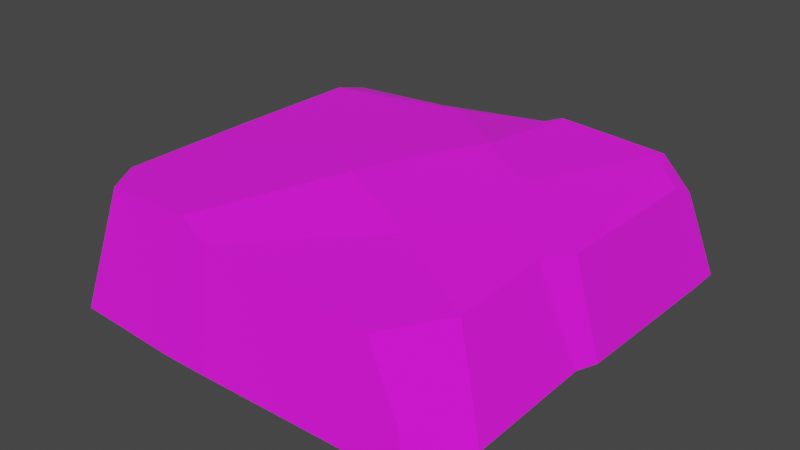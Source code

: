 # Source: Pebble_Square_1.blend  (saved by Blender 4.0.36; exported with 4.5.12 LTS)
import bpy
from mathutils import Matrix  # noqa: F401  (used for matrix-valued properties, if any)

bpy.ops.wm.read_factory_settings(use_empty=True)
scene = bpy.context.scene
scene.name = 'Scene'

# ---- images (referenced by path relative to the original .blend; pixels are not part of the script)
import os
ASSET_DIR = os.environ.get("B2B_ASSET_DIR", "")  # directory of the original .blend (textures are referenced by path, not embedded)
HERE = os.path.dirname(os.path.abspath(__file__))  # packed textures are extracted next to this script under _unpacked/

def load_image(name, relpath, width, height, colorspace="sRGB"):
    """Load a texture the original file referenced (path relative to the .blend, or extracted next to this script)."""
    p = next((c for c in (os.path.join(HERE, relpath), os.path.join(ASSET_DIR, relpath)) if relpath and os.path.exists(c)), "")
    if p:
        img = bpy.data.images.load(p, check_existing=True)
        img.name = name
    else:  # same state as the original file: an image datablock whose file is absent (Cycles renders it pink)
        img = bpy.data.images.new(name, width, height)
        img.source = "FILE"
        img.filepath = "//" + (relpath or name)
    img.colorspace_settings.name = colorspace
    return img
img_pathrocks_diffuse_png = load_image('PathRocks_Diffuse.png', 'textures/PathRocks_Diffuse.png', 1024, 1024, 'sRGB')

# ---- materials (node trees are filled in below, after node groups)
mat_pathrocks = bpy.data.materials.new('PathRocks')
mat_pathrocks.use_transparent_shadow = False

# ---- material node trees
mat_pathrocks.use_nodes = True; mat_pathrocks.node_tree.nodes.clear()
_N = mat_pathrocks.node_tree.nodes; _L = mat_pathrocks.node_tree.links
n0 = _N.new('ShaderNodeBsdfPrincipled'); n0.name = 'Principled BSDF'; n0.location = (10, 300)
n0.inputs[2].default_value = 1.0
n0.inputs[3].default_value = 1.45
n1 = _N.new('ShaderNodeOutputMaterial'); n1.name = 'Material Output'; n1.location = (300, 300)
n2 = _N.new('ShaderNodeTexImage'); n2.name = 'Image Texture'; n2.location = (-280, 280)
n2.image = img_pathrocks_diffuse_png
_L.new(n0.outputs[0], n1.inputs[0])
_L.new(n2.outputs[0], n0.inputs[0])
n1.is_active_output = True

# ---- world
world_world = bpy.data.worlds.new('World'); scene.world = world_world
world_world.use_nodes = True; world_world.node_tree.nodes.clear()
_N = world_world.node_tree.nodes; _L = world_world.node_tree.links
n0 = _N.new('ShaderNodeOutputWorld'); n0.name = 'World Output'; n0.location = (300, 300)
n1 = _N.new('ShaderNodeBackground'); n1.name = 'Background'; n1.location = (10, 300)
n1.inputs[0].default_value = (0.05088, 0.05088, 0.05088, 1.0)
_L.new(n1.outputs[0], n0.inputs[0])
n0.is_active_output = True
world_world.color = (0.05088, 0.05088, 0.05088)
world_world.use_sun_shadow = False
world_world.sun_shadow_jitter_overblur = 0.0

# ---- meshes
me_cube_017_retopology_006 = bpy.data.meshes.new('Cube.017_Retopology.006')
me_cube_017_retopology_006.from_pydata([(0.1888, -0.1701, -0.001779), (0.1856, -0.2081, -0.001429), (0.1548, -0.2258, 0.0381), (0.152, -0.1486, 0.09291), (0.1874, -0.03221, -0.002183), (0.03428, -0.1156, -0.002202), (-0.004495, -0.166, -0.002202), (0.06209, -0.01964, -0.002202), (-0.1212, -0.03749, -0.002202), (-0.1163, 0.08919, -0.002202), (-0.2331, -0.03702, -0.001004), (-0.1088, -0.1756, -0.002202), (-0.2319, -0.1827, -0.001026), (-0.09445, -0.2376, -0.0006462), (-0.08852, -0.2099, 0.1235), (-0.0469, -0.2378, -0.0005247), (-0.2069, -0.2311, -0.0009038), (-0.1797, -0.2078, 0.1211), (-0.2063, -0.1692, 0.1183), (-0.2073, -0.02989, 0.1179), (-0.0373, -0.06003, 0.1256), (0.0529, -0.09671, 0.1092), (-0.0003778, 0.02746, 0.1271), (0.06711, -0.001762, 0.117), (0.02292, 0.06556, 0.1277), (0.03484, 0.1725, 0.1232), (0.08515, 0.03387, 0.118), (-0.05647, 0.1299, 0.122), (-0.08981, 0.07196, 0.1223), (-0.1359, 0.1121, 0.1215), (-0.1185, 0.1791, 0.09708), (-0.2074, 0.1092, 0.1164), (-0.2333, 0.1083, -0.001328), (-0.2187, 0.1839, 0.06494), (-0.2064, 0.147, 0.1059), (-0.233, 0.1981, -0.001356), (-0.1148, 0.2012, -0.001442), (0.03259, 0.2018, -0.001084), (0.01202, 0.1754, 0.1132), (0.07091, 0.2015, -0.001363), (0.1842, 0.2019, -0.001169), (0.1458, 0.1756, 0.112), (0.2011, 0.1907, -0.001744), (0.2013, 0.1592, -0.001651), (0.176, 0.1436, 0.09894), (0.1967, -0.01303, -0.0009529), (0.1751, -0.02462, 0.1019), (0.1613, 0.1412, 0.1175), (0.1571, -0.05162, 0.102), (0.151, 0.1635, 0.1202), (0.1785, 0.1687, 0.08678), (-0.05731, -0.2144, 0.1094), (0.1154, -0.2132, 0.09442), (0.168, -0.2348, -0.000903)], [], [(0, 1, 6, 5), (0, 2, 53, 1), (2, 0, 3, 52), (4, 48, 3, 0), (0, 5, 7, 4), (5, 6, 11, 8), (5, 8, 9, 7), (9, 8, 10, 32), (8, 11, 12, 10), (11, 13, 16, 12), (11, 6, 15, 13), (14, 17, 16, 13), (51, 14, 13, 15), (16, 17, 18, 12), (14, 20, 18, 17), (18, 19, 10, 12), (20, 22, 19, 18), (20, 21, 23, 22), (14, 51, 21, 20), (22, 23, 26, 24), (19, 22, 24, 28), (38, 27, 24, 25), (25, 24, 26, 49), (28, 24, 27, 29), (19, 28, 29, 31), (29, 30, 34, 31), (27, 38, 30, 29), (19, 31, 32, 10), (32, 31, 33, 35), (31, 34, 33), (33, 34, 30), (35, 33, 30, 36), (36, 9, 32, 35), (36, 30, 38, 37), (36, 37, 9), (38, 25, 39, 37), (39, 9, 37), (39, 25, 41, 40), (9, 39, 40, 43), (40, 41, 50, 42), (40, 42, 43), (42, 50, 44, 43), (43, 44, 46, 45), (43, 45, 7, 9), (46, 48, 4, 45), (4, 7, 45), (26, 46, 47, 49), (44, 47, 46), (46, 26, 23, 48), (21, 3, 48, 23), (50, 49, 47, 44), (49, 41, 25), (41, 49, 50), (3, 21, 51, 52), (52, 51, 15, 2), (53, 2, 15), (6, 1, 53, 15)])
me_cube_017_retopology_006.polygons.foreach_set('use_smooth', [0, 0, 0, 0, 0, 1, 1, 0, 0, 0, 0, 0, 0, 0, 0, 0, 0, 0, 0, 0, 0, 0, 0, 0, 0, 0, 0, 0, 0, 0, 0, 0, 0, 0, 0, 0, 0, 0, 0, 0, 0, 0, 0, 0, 0, 0, 0, 0, 0, 0, 0, 0, 0, 0, 0, 0, 0])
_uv = me_cube_017_retopology_006.uv_layers.new(name='Default')
_uv.uv.foreach_set('vector', [0.5627, 0.8383, 0.5639, 0.8539, 0.6418, 0.837, 0.626, 0.8162, 0.2518, 0.06522, 0.2826, 0.04597, 0.2703, 0.03362, 0.26, 0.04698, 0.2826, 0.04597, 0.2518, 0.06522, 0.2914, 0.08604, 0.3057, 0.06135, 0.2442, 0.1346, 0.2906, 0.1256, 0.2914, 0.08604, 0.2518, 0.06522, 0.5627, 0.8383, 0.626, 0.8162, 0.6148, 0.7769, 0.5634, 0.7819, 0.626, 0.8162, 0.6418, 0.837, 0.6845, 0.841, 0.6897, 0.7845, 0.626, 0.8162, 0.6897, 0.7845, 0.6879, 0.7327, 0.6148, 0.7769, 0.6879, 0.7327, 0.6897, 0.7845, 0.7355, 0.7845, 0.7359, 0.725, 0.6897, 0.7845, 0.6845, 0.841, 0.7348, 0.8441, 0.7355, 0.7845, 0.6845, 0.841, 0.6785, 0.8664, 0.7245, 0.8639, 0.7348, 0.8441, 0.6845, 0.841, 0.6418, 0.837, 0.659, 0.8664, 0.6785, 0.8664, 0.3879, 0.05255, 0.4213, 0.05347, 0.4509, 0.01824, 0.3926, 0.001953, 0.3753, 0.04887, 0.3879, 0.05255, 0.3926, 0.001953, 0.3675, 0.003635, 0.4509, 0.01824, 0.4213, 0.05347, 0.4326, 0.06658, 0.4726, 0.0387, 0.3879, 0.05255, 0.3722, 0.1141, 0.4326, 0.06658, 0.4213, 0.05347, 0.4326, 0.06658, 0.4446, 0.1186, 0.4933, 0.1077, 0.4726, 0.0387, 0.3722, 0.1141, 0.3621, 0.1501, 0.4446, 0.1186, 0.4326, 0.06658, 0.3722, 0.1141, 0.3342, 0.103, 0.3324, 0.1411, 0.3621, 0.1501, 0.3879, 0.05255, 0.3753, 0.04887, 0.3342, 0.103, 0.3722, 0.1141, 0.3621, 0.1501, 0.3324, 0.1411, 0.3278, 0.1554, 0.3552, 0.1661, 0.4446, 0.1186, 0.3621, 0.1501, 0.3552, 0.1661, 0.4002, 0.1642, 0.3644, 0.2121, 0.3895, 0.1895, 0.3552, 0.1661, 0.3554, 0.2101, 0.3554, 0.2101, 0.3552, 0.1661, 0.3278, 0.1554, 0.311, 0.206, 0.4002, 0.1642, 0.3552, 0.1661, 0.3895, 0.1895, 0.4202, 0.1786, 0.4446, 0.1186, 0.4002, 0.1642, 0.4202, 0.1786, 0.4484, 0.1732, 0.4202, 0.1786, 0.4172, 0.2091, 0.448, 0.1888, 0.4484, 0.1732, 0.3895, 0.1895, 0.3644, 0.2121, 0.4172, 0.2091, 0.4202, 0.1786, 0.4446, 0.1186, 0.4484, 0.1732, 0.4933, 0.1792, 0.4933, 0.1077, 0.4933, 0.1792, 0.4484, 0.1732, 0.4584, 0.2063, 0.4813, 0.2212, 0.4484, 0.1732, 0.448, 0.1888, 0.4584, 0.2063, 0.4584, 0.2063, 0.448, 0.1888, 0.4172, 0.2091, 0.4813, 0.2212, 0.4584, 0.2063, 0.4172, 0.2091, 0.4271, 0.2497, 0.6875, 0.6868, 0.6879, 0.7327, 0.7359, 0.725, 0.7359, 0.6883, 0.4271, 0.2497, 0.4172, 0.2091, 0.3644, 0.2121, 0.3578, 0.2602, 0.6875, 0.6868, 0.6272, 0.6863, 0.6879, 0.7327, 0.3644, 0.2121, 0.3554, 0.2101, 0.3387, 0.2591, 0.3578, 0.2602, 0.6115, 0.6864, 0.6879, 0.7327, 0.6272, 0.6863, 0.3387, 0.2591, 0.3554, 0.2101, 0.3127, 0.2108, 0.2863, 0.2506, 0.6879, 0.7327, 0.6115, 0.6864, 0.5651, 0.6861, 0.5581, 0.7035, 0.2863, 0.2506, 0.3127, 0.2108, 0.2979, 0.2136, 0.2774, 0.245, 0.5651, 0.6861, 0.5582, 0.6906, 0.5581, 0.7035, 0.2774, 0.245, 0.2979, 0.2136, 0.2968, 0.2028, 0.2665, 0.2306, 0.2665, 0.2306, 0.2968, 0.2028, 0.2871, 0.1384, 0.2429, 0.1458, 0.5581, 0.7035, 0.5597, 0.774, 0.6148, 0.7769, 0.6879, 0.7327, 0.2871, 0.1384, 0.2906, 0.1256, 0.2442, 0.1346, 0.2429, 0.1458, 0.5634, 0.7819, 0.6148, 0.7769, 0.5597, 0.774, 0.3278, 0.1554, 0.2871, 0.1384, 0.3054, 0.1989, 0.311, 0.206, 0.2968, 0.2028, 0.3054, 0.1989, 0.2871, 0.1384, 0.2871, 0.1384, 0.3278, 0.1554, 0.3324, 0.1411, 0.2906, 0.1256, 0.3342, 0.103, 0.2914, 0.08604, 0.2906, 0.1256, 0.3324, 0.1411, 0.2979, 0.2136, 0.311, 0.206, 0.3054, 0.1989, 0.2968, 0.2028, 0.311, 0.206, 0.3127, 0.2108, 0.3554, 0.2101, 0.3127, 0.2108, 0.311, 0.206, 0.2979, 0.2136, 0.2914, 0.08604, 0.3342, 0.103, 0.3753, 0.04887, 0.3057, 0.06135, 0.3057, 0.06135, 0.3753, 0.04887, 0.3675, 0.003635, 0.2826, 0.04597, 0.2703, 0.03362, 0.2826, 0.04597, 0.3675, 0.003635, 0.6418, 0.837, 0.5639, 0.8539, 0.5711, 0.8649, 0.659, 0.8664])
me_cube_017_retopology_006.materials.append(mat_pathrocks)
me_cube_017_retopology_006.update()
me_cube_017_retopology_006.normals_split_custom_set([tuple(v) for v in zip(*[iter([0.002083, -0.004953, -1.0, 0.002083, -0.004953, -1.0, 0.002083, -0.004953, -1.0, 0.002083, -0.004953, -1.0, 0.8145, -0.2548, 0.5212, 0.8145, -0.2548, 0.5212, 0.8145, -0.2548, 0.5212, 0.8145, -0.2548, 0.5212, 0.8175, -0.3141, 0.4827, 0.8175, -0.3141, 0.4827, 0.8175, -0.3141, 0.4827, 0.8175, -0.3141, 0.4827, 0.9472, -0.02673, 0.3196, 0.9472, -0.02673, 0.3196, 0.9472, -0.02673, 0.3196, 0.9472, -0.02673, 0.3196, 0.001136, -0.001853, -1.0, 0.001136, -0.001853, -1.0, 0.001136, -0.001853, -1.0, 0.001136, -0.001853, -1.0, -3.72e-07, 2.682e-07, -1.0, -5.617e-07, 3.332e-07, -1.0, -5.617e-07, 3.332e-07, -1.0, -3.107e-07, 2.472e-07, -1.0, -3.72e-07, 2.682e-07, -1.0, -3.107e-07, 2.472e-07, -1.0, -1.831e-07, 2.035e-07, -1.0, -1.831e-07, 2.035e-07, -1.0, -0.00914, -0.00104, -1.0, -0.00914, -0.00104, -1.0, -0.00914, -0.00104, -1.0, -0.00914, -0.00104, -1.0, -0.01009, -0.0004021, -0.9999, -0.01009, -0.0004021, -0.9999, -0.01009, -0.0004021, -0.9999, -0.01009, -0.0004021, -0.9999, -0.003856, -0.01656, -0.9999, -0.003856, -0.01656, -0.9999, -0.003856, -0.01656, -0.9999, -0.003856, -0.01656, -0.9999, 0.002323, -0.02464, -0.9997, 0.002323, -0.02464, -0.9997, 0.002323, -0.02464, -0.9997, 0.002323, -0.02464, -0.9997, -0.04442, -0.977, 0.2084, -0.04442, -0.977, 0.2084, -0.04442, -0.977, 0.2084, -0.04442, -0.977, 0.2084, -0.0191, -0.9769, 0.2127, -0.0191, -0.9769, 0.2127, -0.0191, -0.9769, 0.2127, -0.0191, -0.9769, 0.2127, -0.8348, -0.487, 0.2569, -0.8348, -0.487, 0.2569, -0.8348, -0.487, 0.2569, -0.8348, -0.487, 0.2569, -0.04113, 0.00905, 0.9991, -0.04113, 0.00905, 0.9991, -0.04113, 0.00905, 0.9991, -0.04113, 0.00905, 0.9991, -0.9773, -0.00691, 0.2116, -0.9773, -0.00691, 0.2116, -0.9773, -0.00691, 0.2116, -0.9773, -0.00691, 0.2116, -0.04485, 0.002203, 0.999, -0.04485, 0.002203, 0.999, -0.04485, 0.002203, 0.999, -0.04485, 0.002203, 0.999, 0.1294, -0.08696, 0.9878, 0.1294, -0.08696, 0.9878, 0.1294, -0.08696, 0.9878, 0.1294, -0.08696, 0.9878, 0.2008, -0.128, 0.9712, 0.2008, -0.128, 0.9712, 0.2008, -0.128, 0.9712, 0.2008, -0.128, 0.9712, 0.112, -0.08389, 0.9902, 0.112, -0.08389, 0.9902, 0.112, -0.08389, 0.9902, 0.112, -0.08389, 0.9902, -0.04769, 0.01194, 0.9988, -0.04769, 0.01194, 0.9988, -0.04769, 0.01194, 0.9988, -0.04769, 0.01194, 0.9988, -0.07073, 0.1238, 0.9898, -0.07073, 0.1238, 0.9898, -0.07073, 0.1238, 0.9898, -0.07073, 0.1238, 0.9898, 0.06839, -0.01278, 0.9976, 0.06839, -0.01278, 0.9976, 0.06839, -0.01278, 0.9976, 0.06839, -0.01278, 0.9976, -0.0323, 0.02356, 0.9992, -0.0323, 0.02356, 0.9992, -0.0323, 0.02356, 0.9992, -0.0323, 0.02356, 0.9992, -0.05059, -1.796e-05, 0.9987, -0.05059, -1.796e-05, 0.9987, -0.05059, -1.796e-05, 0.9987, -0.05059, -1.796e-05, 0.9987, -0.04951, 0.3238, 0.9448, -0.04951, 0.3238, 0.9448, -0.04951, 0.3238, 0.9448, -0.04951, 0.3238, 0.9448, -0.09745, 0.3498, 0.9317, -0.09745, 0.3498, 0.9317, -0.09745, 0.3498, 0.9317, -0.09745, 0.3498, 0.9317, -0.9769, -0.0001528, 0.2136, -0.9769, -0.0001528, 0.2136, -0.9769, -0.0001528, 0.2136, -0.9769, -0.0001528, 0.2136, -0.9769, 0.001932, 0.2138, -0.9769, 0.001932, 0.2138, -0.9769, 0.001932, 0.2138, -0.9769, 0.001932, 0.2138, -0.9084, 0.1353, 0.3955, -0.9084, 0.1353, 0.3955, -0.9084, 0.1353, 0.3955, -0.1871, 0.7007, 0.6885, -0.1871, 0.7007, 0.6885, -0.1871, 0.7007, 0.6885, -0.02405, 0.976, 0.2165, -0.02405, 0.976, 0.2165, -0.02405, 0.976, 0.2165, -0.02405, 0.976, 0.2165, -0.003828, 0.003666, -1.0, -0.003828, 0.003666, -1.0, -0.003828, 0.003666, -1.0, -0.003828, 0.003666, -1.0, -0.002551, 0.975, 0.222, -0.002551, 0.975, 0.222, -0.002551, 0.975, 0.222, -0.002551, 0.975, 0.222, 0.002396, 0.006757, -1.0, 0.002396, 0.006757, -1.0, 0.002396, 0.006757, -1.0, 0.01461, 0.9732, 0.2293, 0.01461, 0.9732, 0.2293, 0.01461, 0.9732, 0.2293, 0.01461, 0.9732, 0.2293, -0.007108, 0.01932, -0.9998, -0.007108, 0.01932, -0.9998, -0.007108, 0.01932, -0.9998, -0.003806, 0.9743, 0.2253, -0.003806, 0.9743, 0.2253, -0.003806, 0.9743, 0.2253, -0.003806, 0.9743, 0.2253, 0.00041, 0.008072, -1.0, 0.00041, 0.008072, -1.0, 0.00041, 0.008072, -1.0, 0.00041, 0.008072, -1.0, 0.4729, 0.8138, 0.3378, 0.4729, 0.8138, 0.3378, 0.4729, 0.8138, 0.3378, 0.4729, 0.8138, 0.3378, -0.03587, -0.003119, -0.9994, -0.03587, -0.003119, -0.9994, -0.03587, -0.003119, -0.9994, 0.9685, 0.01507, 0.2485, 0.9685, 0.01507, 0.2485, 0.9685, 0.01507, 0.2485, 0.9685, 0.01507, 0.2485, 0.9748, -0.01322, 0.2227, 0.9748, -0.01322, 0.2227, 0.9748, -0.01322, 0.2227, 0.9748, -0.01322, 0.2227, 0.003984, -1.809e-05, -1.0, 0.003984, -1.809e-05, -1.0, 0.003984, -1.809e-05, -1.0, 0.003984, -1.809e-05, -1.0, 0.8508, -0.5072, 0.1374, 0.8508, -0.5072, 0.1374, 0.8508, -0.5072, 0.1374, 0.8508, -0.5072, 0.1374, 0.006272, 0.06095, -0.9981, 0.006272, 0.06095, -0.9981, 0.006272, 0.06095, -0.9981, 0.1206, -0.08065, 0.9894, 0.1206, -0.08065, 0.9894, 0.1206, -0.08065, 0.9894, 0.1206, -0.08065, 0.9894, 0.783, 0.006874, 0.6219, 0.783, 0.006874, 0.6219, 0.783, 0.006874, 0.6219, 0.1206, -0.08345, 0.9892, 0.1206, -0.08345, 0.9892, 0.1206, -0.08345, 0.9892, 0.1206, -0.08345, 0.9892, 0.1109, -0.09828, 0.989, 0.1109, -0.09828, 0.989, 0.1109, -0.09828, 0.989, 0.1109, -0.09828, 0.989, 0.7347, 0.2479, 0.6315, 0.7347, 0.2479, 0.6315, 0.7347, 0.2479, 0.6315, 0.7347, 0.2479, 0.6315, 0.06622, 0.5774, 0.8137, 0.06622, 0.5774, 0.8137, 0.06622, 0.5774, 0.8137, 0.5597, 0.6154, 0.555, 0.5597, 0.6154, 0.555, 0.5597, 0.6154, 0.555, 0.1007, -0.07209, 0.9923, 0.1007, -0.07209, 0.9923, 0.1007, -0.07209, 0.9923, 0.1007, -0.07209, 0.9923, 0.02079, -0.9759, 0.2171, 0.02079, -0.9759, 0.2171, 0.02079, -0.9759, 0.2171, 0.02079, -0.9759, 0.2171, 0.01363, -0.9728, 0.2314, 0.01363, -0.9728, 0.2314, 0.01363, -0.9728, 0.2314, -0.001118, -0.02168, -0.9998, -0.001118, -0.02168, -0.9998, -0.001118, -0.02168, -0.9998, -0.001118, -0.02168, -0.9998])] * 3)])

# ---- objects
ob_pebble_square_1 = bpy.data.objects.new('Pebble_Square_1', me_cube_017_retopology_006)

# ---- transforms, parenting, visibility, modifiers, constraints
ob_pebble_square_1.location = (0.0, 0.0, 0.0)
ob_pebble_square_1.color = (0.8, 0.8, 0.8, 1.0)

# ---- collection membership
scene.collection.objects.link(ob_pebble_square_1)

# ---- scene / render settings (as saved in the file)
scene.frame_start = 1; scene.frame_end = 250; scene.frame_set(1)
scene.render.engine = 'BLENDER_EEVEE_NEXT'
scene.cycles.sampling_pattern = 'TABULATED_SOBOL'
scene.view_settings.view_transform = 'Filmic'
bpy.context.view_layer.update()

# ---- added for rendering (the .blend has no active camera and no usable light): camera, sun
cam_auto = bpy.data.cameras.new('AutoCamera')
cam_auto.lens = 50.0
cam_auto.sensor_width = 36.0
cam_auto.clip_end = 1000.0
ob_auto_camera = bpy.data.objects.new('AutoCamera', cam_auto)
scene.collection.objects.link(ob_auto_camera)
ob_auto_camera.location = (0.568457, -0.719332, 0.530354)
ob_auto_camera.rotation_euler = (1.09748, -7.21219e-08, 0.694738)
scene.camera = ob_auto_camera
light_auto_sun = bpy.data.lights.new('AutoSun', 'SUN')
light_auto_sun.energy = 3.0
light_auto_sun.angle = 0.0523599
ob_auto_sun = bpy.data.objects.new('AutoSun', light_auto_sun)
scene.collection.objects.link(ob_auto_sun)
ob_auto_sun.rotation_euler = (0.872665, 0.174533, 0.523599)
bpy.context.view_layer.update()
